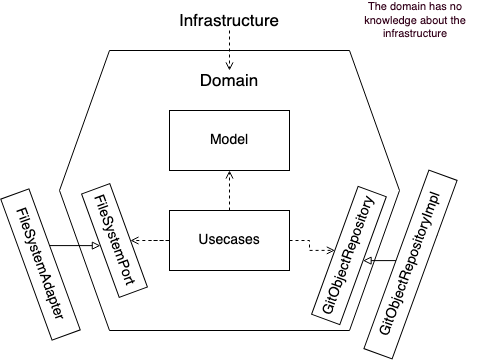

The diagram above was exported from draw.io. Its source (the exported page's mxGraphModel, read from the mxfile embedded in the PNG):
<mxGraphModel dx="788" dy="463" grid="1" gridSize="10" guides="1" tooltips="1" connect="1" arrows="1" fold="1" page="1" pageScale="1" pageWidth="827" pageHeight="1169" math="0" shadow="0">
  <root>
    <mxCell id="0" />
    <mxCell id="1" parent="0" />
    <mxCell id="ENzrTLoTRPnEfzs60HGu-1" value="" style="shape=hexagon;perimeter=hexagonPerimeter2;whiteSpace=wrap;html=1;fixedSize=1;size=50;" vertex="1" parent="1">
      <mxGeometry x="244" y="160" width="340" height="280" as="geometry" />
    </mxCell>
    <mxCell id="ENzrTLoTRPnEfzs60HGu-3" value="Domain" style="text;html=1;strokeColor=none;fillColor=none;align=center;verticalAlign=middle;whiteSpace=wrap;rounded=0;fontSize=17;" vertex="1" parent="1">
      <mxGeometry x="394" y="180" width="40" height="20" as="geometry" />
    </mxCell>
    <mxCell id="ENzrTLoTRPnEfzs60HGu-21" style="edgeStyle=orthogonalEdgeStyle;rounded=0;orthogonalLoop=1;jettySize=auto;html=1;dashed=1;endArrow=open;endFill=0;fontSize=15;" edge="1" parent="1" source="ENzrTLoTRPnEfzs60HGu-4" target="ENzrTLoTRPnEfzs60HGu-3">
      <mxGeometry relative="1" as="geometry" />
    </mxCell>
    <mxCell id="ENzrTLoTRPnEfzs60HGu-4" value="&lt;div style=&quot;font-size: 17px;&quot; align=&quot;center&quot;&gt;Infrastructure &lt;br style=&quot;font-size: 17px;&quot;&gt;&lt;/div&gt;" style="text;html=1;strokeColor=none;fillColor=none;align=center;verticalAlign=middle;whiteSpace=wrap;rounded=0;fontSize=17;" vertex="1" parent="1">
      <mxGeometry x="394" y="120" width="40" height="20" as="geometry" />
    </mxCell>
    <mxCell id="ENzrTLoTRPnEfzs60HGu-8" value="Model" style="rounded=0;whiteSpace=wrap;html=1;fontSize=14;" vertex="1" parent="1">
      <mxGeometry x="354" y="220" width="120" height="60" as="geometry" />
    </mxCell>
    <mxCell id="ENzrTLoTRPnEfzs60HGu-10" style="edgeStyle=orthogonalEdgeStyle;rounded=0;orthogonalLoop=1;jettySize=auto;html=1;fontSize=15;dashed=1;endArrow=open;endFill=0;" edge="1" parent="1" source="ENzrTLoTRPnEfzs60HGu-9" target="ENzrTLoTRPnEfzs60HGu-8">
      <mxGeometry relative="1" as="geometry" />
    </mxCell>
    <mxCell id="ENzrTLoTRPnEfzs60HGu-17" style="edgeStyle=orthogonalEdgeStyle;rounded=0;orthogonalLoop=1;jettySize=auto;html=1;fontSize=15;dashed=1;endArrow=open;endFill=0;" edge="1" parent="1" source="ENzrTLoTRPnEfzs60HGu-9" target="ENzrTLoTRPnEfzs60HGu-12">
      <mxGeometry relative="1" as="geometry" />
    </mxCell>
    <mxCell id="ENzrTLoTRPnEfzs60HGu-18" style="edgeStyle=orthogonalEdgeStyle;rounded=0;orthogonalLoop=1;jettySize=auto;html=1;entryX=0.5;entryY=0;entryDx=0;entryDy=0;fontSize=15;dashed=1;endArrow=open;endFill=0;" edge="1" parent="1" source="ENzrTLoTRPnEfzs60HGu-9" target="ENzrTLoTRPnEfzs60HGu-15">
      <mxGeometry relative="1" as="geometry" />
    </mxCell>
    <mxCell id="ENzrTLoTRPnEfzs60HGu-9" value="Usecases" style="rounded=0;whiteSpace=wrap;html=1;fontSize=14;" vertex="1" parent="1">
      <mxGeometry x="354" y="320" width="120" height="60" as="geometry" />
    </mxCell>
    <mxCell id="ENzrTLoTRPnEfzs60HGu-12" value="&lt;div style=&quot;font-size: 14px;&quot;&gt;FileSystemPort&lt;/div&gt;" style="rounded=0;whiteSpace=wrap;html=1;fontSize=14;rotation=70;" vertex="1" parent="1">
      <mxGeometry x="244" y="335" width="110" height="30" as="geometry" />
    </mxCell>
    <mxCell id="ENzrTLoTRPnEfzs60HGu-19" style="edgeStyle=orthogonalEdgeStyle;rounded=0;orthogonalLoop=1;jettySize=auto;html=1;entryX=0.5;entryY=1;entryDx=0;entryDy=0;fontSize=15;endArrow=block;endFill=0;" edge="1" parent="1" source="ENzrTLoTRPnEfzs60HGu-13" target="ENzrTLoTRPnEfzs60HGu-12">
      <mxGeometry relative="1" as="geometry">
        <Array as="points">
          <mxPoint x="225" y="360" />
        </Array>
      </mxGeometry>
    </mxCell>
    <mxCell id="ENzrTLoTRPnEfzs60HGu-13" value="&lt;div style=&quot;font-size: 14px;&quot;&gt;FileSystemAdapter&lt;/div&gt;" style="rounded=0;whiteSpace=wrap;html=1;fontSize=14;rotation=70;" vertex="1" parent="1">
      <mxGeometry x="150" y="359" width="150" height="30" as="geometry" />
    </mxCell>
    <mxCell id="ENzrTLoTRPnEfzs60HGu-15" value="&lt;div style=&quot;font-size: 14px;&quot;&gt;GitObjectRepository&lt;/div&gt;" style="rounded=0;whiteSpace=wrap;html=1;fontSize=14;rotation=-70;" vertex="1" parent="1">
      <mxGeometry x="465.45" y="350" width="136" height="30" as="geometry" />
    </mxCell>
    <mxCell id="ENzrTLoTRPnEfzs60HGu-20" style="edgeStyle=orthogonalEdgeStyle;rounded=0;orthogonalLoop=1;jettySize=auto;html=1;entryX=0.5;entryY=1;entryDx=0;entryDy=0;endArrow=block;endFill=0;fontSize=15;" edge="1" parent="1" source="ENzrTLoTRPnEfzs60HGu-16" target="ENzrTLoTRPnEfzs60HGu-15">
      <mxGeometry relative="1" as="geometry">
        <Array as="points">
          <mxPoint x="605" y="363" />
        </Array>
      </mxGeometry>
    </mxCell>
    <mxCell id="ENzrTLoTRPnEfzs60HGu-16" value="&lt;div style=&quot;font-size: 14px&quot;&gt;GitObjectRepositoryImpl&lt;/div&gt;" style="rounded=0;whiteSpace=wrap;html=1;fontSize=14;rotation=-70;" vertex="1" parent="1">
      <mxGeometry x="499.99999999999994" y="359" width="190" height="30" as="geometry" />
    </mxCell>
    <mxCell id="ENzrTLoTRPnEfzs60HGu-22" value="The domain has no knowledge about the infrastructure" style="text;strokeColor=none;fillColor=none;align=center;verticalAlign=middle;rounded=0;fontSize=11;fontStyle=0;fontFamily=Helvetica;labelBorderColor=none;labelBackgroundColor=none;whiteSpace=wrap;html=1;fontColor=#33001A;" vertex="1" parent="1">
      <mxGeometry x="530" y="120" width="140" height="20" as="geometry" />
    </mxCell>
  </root>
</mxGraphModel>